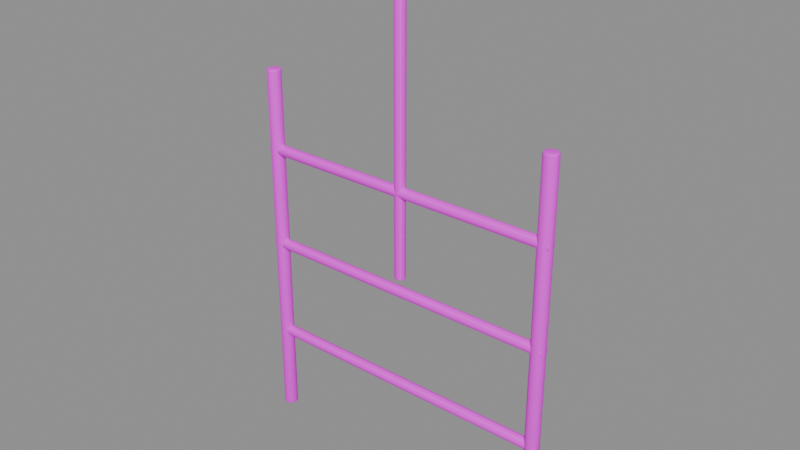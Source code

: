 # Source: trellis.blend  (saved by Blender 5.2.45; exported with 4.5.12 LTS)
import bpy
from mathutils import Matrix  # noqa: F401  (used for matrix-valued properties, if any)

bpy.ops.wm.read_factory_settings(use_empty=True)
scene = bpy.context.scene
scene.name = '细杆攀爬架'

# ---- collections
col_sea_scene_orf_trellis = bpy.data.collections.new('SEA-SCENE-ORF-TRELLIS'); scene.collection.children.link(col_sea_scene_orf_trellis)

# ---- images (referenced by path relative to the original .blend; pixels are not part of the script)
import os
ASSET_DIR = os.environ.get("B2B_ASSET_DIR", "")  # directory of the original .blend (textures are referenced by path, not embedded)
HERE = os.path.dirname(os.path.abspath(__file__))  # packed textures are extracted next to this script under _unpacked/

def load_image(name, relpath, width, height, colorspace="sRGB"):
    """Load a texture the original file referenced (path relative to the .blend, or extracted next to this script)."""
    p = next((c for c in (os.path.join(HERE, relpath), os.path.join(ASSET_DIR, relpath)) if relpath and os.path.exists(c)), "")
    if p:
        img = bpy.data.images.load(p, check_existing=True)
        img.name = name
    else:  # same state as the original file: an image datablock whose file is absent (Cycles renders it pink)
        img = bpy.data.images.new(name, width, height)
        img.source = "FILE"
        img.filepath = "//" + (relpath or name)
    img.colorspace_settings.name = colorspace
    return img
img_sea_cabin_timber_8x8_512_png = load_image('sea_cabin_timber_8x8_512.png', 'sea_cabin_timber_8x8_512.png', 1024, 1024, 'sRGB')

# ---- materials (node trees are filled in below, after node groups)
mat_sea_matte = bpy.data.materials.new('SEA_Matte')
mat_sea_matte.use_backface_culling_lightprobe_volume = False

# ---- material node trees
mat_sea_matte.use_nodes = True; mat_sea_matte.node_tree.nodes.clear()
_N = mat_sea_matte.node_tree.nodes; _L = mat_sea_matte.node_tree.links
n0 = _N.new('ShaderNodeOutputMaterial'); n0.name = '材质输出'; n0.location = (0, 0)
n1 = _N.new('ShaderNodeBsdfPrincipled'); n1.name = '原理化 BSDF'; n1.location = (0, 0)
n1.inputs[1].default_value = 0.02
n1.inputs[2].default_value = 0.72
n2 = _N.new('ShaderNodeUVMap'); n2.name = 'UV 贴图'; n2.location = (0, 0)
n2.uv_map = 'PaletteUV'
n3 = _N.new('ShaderNodeTexImage'); n3.name = '图像纹理'; n3.location = (0, 0)
n3.image = img_sea_cabin_timber_8x8_512_png
n3.interpolation = 'Closest'
_L.new(n2.outputs[0], n3.inputs[0])
_L.new(n3.outputs[0], n1.inputs[0])
_L.new(n1.outputs[0], n0.inputs[0])
n0.is_active_output = True

# ---- meshes
me_122 = bpy.data.meshes.new('柱体.122')
me_122.from_pydata([(0.0, 0.035, -0.925), (0.0, 0.035, 0.925), (0.0175, 0.03031, -0.925), (0.0175, 0.03031, 0.925), (0.03031, 0.0175, -0.925), (0.03031, 0.0175, 0.925), (0.035, 0.0, -0.925), (0.035, 0.0, 0.925), (0.03031, -0.0175, -0.925), (0.03031, -0.0175, 0.925), (0.0175, -0.03031, -0.925), (0.0175, -0.03031, 0.925), (0.0, -0.035, -0.925), (0.0, -0.035, 0.925), (-0.0175, -0.03031, -0.925), (-0.0175, -0.03031, 0.925), (-0.03031, -0.0175, -0.925), (-0.03031, -0.0175, 0.925), (-0.035, 0.0, -0.925), (-0.035, 0.0, 0.925), (-0.03031, 0.0175, -0.925), (-0.03031, 0.0175, 0.925), (-0.0175, 0.03031, -0.925), (-0.0175, 0.03031, 0.925)], [], [(0, 1, 3, 2), (2, 3, 5, 4), (4, 5, 7, 6), (6, 7, 9, 8), (8, 9, 11, 10), (10, 11, 13, 12), (12, 13, 15, 14), (14, 15, 17, 16), (16, 17, 19, 18), (18, 19, 21, 20), (3, 1, 23, 21, 19, 17, 15, 13, 11, 9, 7, 5), (20, 21, 23, 22), (22, 23, 1, 0), (0, 2, 4, 6, 8, 10, 12, 14, 16, 18, 20, 22)])
me_122.polygons.foreach_set('use_smooth', [True] * 14)
_uv = me_122.uv_layers.new(name='PaletteUV')
_uv.uv.foreach_set('vector', [0.16, 0.785, 0.215, 0.785, 0.215, 0.84, 0.16, 0.84, 0.16, 0.785, 0.215, 0.785, 0.215, 0.84, 0.16, 0.84, 0.16, 0.785, 0.215, 0.785, 0.215, 0.84, 0.16, 0.84, 0.16, 0.785, 0.215, 0.785, 0.215, 0.84, 0.16, 0.84, 0.16, 0.785, 0.215, 0.785, 0.215, 0.84, 0.16, 0.84, 0.16, 0.785, 0.215, 0.785, 0.215, 0.84, 0.16, 0.84, 0.16, 0.785, 0.215, 0.785, 0.215, 0.84, 0.16, 0.84, 0.16, 0.785, 0.215, 0.785, 0.215, 0.84, 0.16, 0.84, 0.16, 0.785, 0.215, 0.785, 0.215, 0.84, 0.16, 0.84, 0.16, 0.785, 0.215, 0.785, 0.215, 0.84, 0.16, 0.84, 0.16, 0.785, 0.215, 0.785, 0.215, 0.84, 0.16, 0.84, 0.16, 0.785, 0.215, 0.785, 0.215, 0.84, 0.16, 0.84, 0.16, 0.785, 0.215, 0.785, 0.215, 0.84, 0.16, 0.84, 0.16, 0.785, 0.215, 0.785, 0.215, 0.84, 0.16, 0.84, 0.16, 0.785, 0.215, 0.785, 0.215, 0.84, 0.16, 0.84, 0.16, 0.785, 0.215, 0.785, 0.215, 0.84, 0.16, 0.84, 0.16, 0.785, 0.215, 0.785, 0.215, 0.84, 0.16, 0.84, 0.16, 0.785, 0.215, 0.785, 0.215, 0.84, 0.16, 0.84])
me_122.materials.append(mat_sea_matte)
me_122.update()
me_123 = bpy.data.meshes.new('柱体.123')
me_123.from_pydata([(0.0, 0.035, -0.925), (0.0, 0.035, 0.925), (0.0175, 0.03031, -0.925), (0.0175, 0.03031, 0.925), (0.03031, 0.0175, -0.925), (0.03031, 0.0175, 0.925), (0.035, 0.0, -0.925), (0.035, 0.0, 0.925), (0.03031, -0.0175, -0.925), (0.03031, -0.0175, 0.925), (0.0175, -0.03031, -0.925), (0.0175, -0.03031, 0.925), (0.0, -0.035, -0.925), (0.0, -0.035, 0.925), (-0.0175, -0.03031, -0.925), (-0.0175, -0.03031, 0.925), (-0.03031, -0.0175, -0.925), (-0.03031, -0.0175, 0.925), (-0.035, 0.0, -0.925), (-0.035, 0.0, 0.925), (-0.03031, 0.0175, -0.925), (-0.03031, 0.0175, 0.925), (-0.0175, 0.03031, -0.925), (-0.0175, 0.03031, 0.925)], [], [(0, 1, 3, 2), (2, 3, 5, 4), (4, 5, 7, 6), (6, 7, 9, 8), (8, 9, 11, 10), (10, 11, 13, 12), (12, 13, 15, 14), (14, 15, 17, 16), (16, 17, 19, 18), (18, 19, 21, 20), (3, 1, 23, 21, 19, 17, 15, 13, 11, 9, 7, 5), (20, 21, 23, 22), (22, 23, 1, 0), (0, 2, 4, 6, 8, 10, 12, 14, 16, 18, 20, 22)])
me_123.polygons.foreach_set('use_smooth', [True] * 14)
_uv = me_123.uv_layers.new(name='PaletteUV')
_uv.uv.foreach_set('vector', [0.16, 0.785, 0.215, 0.785, 0.215, 0.84, 0.16, 0.84, 0.16, 0.785, 0.215, 0.785, 0.215, 0.84, 0.16, 0.84, 0.16, 0.785, 0.215, 0.785, 0.215, 0.84, 0.16, 0.84, 0.16, 0.785, 0.215, 0.785, 0.215, 0.84, 0.16, 0.84, 0.16, 0.785, 0.215, 0.785, 0.215, 0.84, 0.16, 0.84, 0.16, 0.785, 0.215, 0.785, 0.215, 0.84, 0.16, 0.84, 0.16, 0.785, 0.215, 0.785, 0.215, 0.84, 0.16, 0.84, 0.16, 0.785, 0.215, 0.785, 0.215, 0.84, 0.16, 0.84, 0.16, 0.785, 0.215, 0.785, 0.215, 0.84, 0.16, 0.84, 0.16, 0.785, 0.215, 0.785, 0.215, 0.84, 0.16, 0.84, 0.16, 0.785, 0.215, 0.785, 0.215, 0.84, 0.16, 0.84, 0.16, 0.785, 0.215, 0.785, 0.215, 0.84, 0.16, 0.84, 0.16, 0.785, 0.215, 0.785, 0.215, 0.84, 0.16, 0.84, 0.16, 0.785, 0.215, 0.785, 0.215, 0.84, 0.16, 0.84, 0.16, 0.785, 0.215, 0.785, 0.215, 0.84, 0.16, 0.84, 0.16, 0.785, 0.215, 0.785, 0.215, 0.84, 0.16, 0.84, 0.16, 0.785, 0.215, 0.785, 0.215, 0.84, 0.16, 0.84, 0.16, 0.785, 0.215, 0.785, 0.215, 0.84, 0.16, 0.84])
me_123.materials.append(mat_sea_matte)
me_123.update()
me_124 = bpy.data.meshes.new('柱体.124')
me_124.from_pydata([(0.0, 0.028, -0.78), (0.0, 0.028, 0.78), (0.014, 0.02425, -0.78), (0.014, 0.02425, 0.78), (0.02425, 0.014, -0.78), (0.02425, 0.014, 0.78), (0.028, 0.0, -0.78), (0.028, 0.0, 0.78), (0.02425, -0.014, -0.78), (0.02425, -0.014, 0.78), (0.014, -0.02425, -0.78), (0.014, -0.02425, 0.78), (0.0, -0.028, -0.78), (0.0, -0.028, 0.78), (-0.014, -0.02425, -0.78), (-0.014, -0.02425, 0.78), (-0.02425, -0.014, -0.78), (-0.02425, -0.014, 0.78), (-0.028, 0.0, -0.78), (-0.028, 0.0, 0.78), (-0.02425, 0.014, -0.78), (-0.02425, 0.014, 0.78), (-0.014, 0.02425, -0.78), (-0.014, 0.02425, 0.78)], [], [(0, 1, 3, 2), (2, 3, 5, 4), (4, 5, 7, 6), (6, 7, 9, 8), (8, 9, 11, 10), (10, 11, 13, 12), (12, 13, 15, 14), (14, 15, 17, 16), (16, 17, 19, 18), (18, 19, 21, 20), (3, 1, 23, 21, 19, 17, 15, 13, 11, 9, 7, 5), (20, 21, 23, 22), (22, 23, 1, 0), (0, 2, 4, 6, 8, 10, 12, 14, 16, 18, 20, 22)])
me_124.polygons.foreach_set('use_smooth', [True] * 14)
_uv = me_124.uv_layers.new(name='PaletteUV')
_uv.uv.foreach_set('vector', [0.41, 0.785, 0.465, 0.785, 0.465, 0.84, 0.41, 0.84, 0.41, 0.785, 0.465, 0.785, 0.465, 0.84, 0.41, 0.84, 0.41, 0.785, 0.465, 0.785, 0.465, 0.84, 0.41, 0.84, 0.41, 0.785, 0.465, 0.785, 0.465, 0.84, 0.41, 0.84, 0.41, 0.785, 0.465, 0.785, 0.465, 0.84, 0.41, 0.84, 0.41, 0.785, 0.465, 0.785, 0.465, 0.84, 0.41, 0.84, 0.41, 0.785, 0.465, 0.785, 0.465, 0.84, 0.41, 0.84, 0.41, 0.785, 0.465, 0.785, 0.465, 0.84, 0.41, 0.84, 0.41, 0.785, 0.465, 0.785, 0.465, 0.84, 0.41, 0.84, 0.41, 0.785, 0.465, 0.785, 0.465, 0.84, 0.41, 0.84, 0.41, 0.785, 0.465, 0.785, 0.465, 0.84, 0.41, 0.84, 0.41, 0.785, 0.465, 0.785, 0.465, 0.84, 0.41, 0.84, 0.41, 0.785, 0.465, 0.785, 0.465, 0.84, 0.41, 0.84, 0.41, 0.785, 0.465, 0.785, 0.465, 0.84, 0.41, 0.84, 0.41, 0.785, 0.465, 0.785, 0.465, 0.84, 0.41, 0.84, 0.41, 0.785, 0.465, 0.785, 0.465, 0.84, 0.41, 0.84, 0.41, 0.785, 0.465, 0.785, 0.465, 0.84, 0.41, 0.84, 0.41, 0.785, 0.465, 0.785, 0.465, 0.84, 0.41, 0.84])
me_124.materials.append(mat_sea_matte)
me_124.update()
me_125 = bpy.data.meshes.new('柱体.125')
me_125.from_pydata([(0.0, 0.028, -0.78), (0.0, 0.028, 0.78), (0.014, 0.02425, -0.78), (0.014, 0.02425, 0.78), (0.02425, 0.014, -0.78), (0.02425, 0.014, 0.78), (0.028, 0.0, -0.78), (0.028, 0.0, 0.78), (0.02425, -0.014, -0.78), (0.02425, -0.014, 0.78), (0.014, -0.02425, -0.78), (0.014, -0.02425, 0.78), (0.0, -0.028, -0.78), (0.0, -0.028, 0.78), (-0.014, -0.02425, -0.78), (-0.014, -0.02425, 0.78), (-0.02425, -0.014, -0.78), (-0.02425, -0.014, 0.78), (-0.028, 0.0, -0.78), (-0.028, 0.0, 0.78), (-0.02425, 0.014, -0.78), (-0.02425, 0.014, 0.78), (-0.014, 0.02425, -0.78), (-0.014, 0.02425, 0.78)], [], [(0, 1, 3, 2), (2, 3, 5, 4), (4, 5, 7, 6), (6, 7, 9, 8), (8, 9, 11, 10), (10, 11, 13, 12), (12, 13, 15, 14), (14, 15, 17, 16), (16, 17, 19, 18), (18, 19, 21, 20), (3, 1, 23, 21, 19, 17, 15, 13, 11, 9, 7, 5), (20, 21, 23, 22), (22, 23, 1, 0), (0, 2, 4, 6, 8, 10, 12, 14, 16, 18, 20, 22)])
me_125.polygons.foreach_set('use_smooth', [True] * 14)
_uv = me_125.uv_layers.new(name='PaletteUV')
_uv.uv.foreach_set('vector', [0.41, 0.785, 0.465, 0.785, 0.465, 0.84, 0.41, 0.84, 0.41, 0.785, 0.465, 0.785, 0.465, 0.84, 0.41, 0.84, 0.41, 0.785, 0.465, 0.785, 0.465, 0.84, 0.41, 0.84, 0.41, 0.785, 0.465, 0.785, 0.465, 0.84, 0.41, 0.84, 0.41, 0.785, 0.465, 0.785, 0.465, 0.84, 0.41, 0.84, 0.41, 0.785, 0.465, 0.785, 0.465, 0.84, 0.41, 0.84, 0.41, 0.785, 0.465, 0.785, 0.465, 0.84, 0.41, 0.84, 0.41, 0.785, 0.465, 0.785, 0.465, 0.84, 0.41, 0.84, 0.41, 0.785, 0.465, 0.785, 0.465, 0.84, 0.41, 0.84, 0.41, 0.785, 0.465, 0.785, 0.465, 0.84, 0.41, 0.84, 0.41, 0.785, 0.465, 0.785, 0.465, 0.84, 0.41, 0.84, 0.41, 0.785, 0.465, 0.785, 0.465, 0.84, 0.41, 0.84, 0.41, 0.785, 0.465, 0.785, 0.465, 0.84, 0.41, 0.84, 0.41, 0.785, 0.465, 0.785, 0.465, 0.84, 0.41, 0.84, 0.41, 0.785, 0.465, 0.785, 0.465, 0.84, 0.41, 0.84, 0.41, 0.785, 0.465, 0.785, 0.465, 0.84, 0.41, 0.84, 0.41, 0.785, 0.465, 0.785, 0.465, 0.84, 0.41, 0.84, 0.41, 0.785, 0.465, 0.785, 0.465, 0.84, 0.41, 0.84])
me_125.materials.append(mat_sea_matte)
me_125.update()
me_126 = bpy.data.meshes.new('柱体.126')
me_126.from_pydata([(0.0, 0.028, -0.78), (0.0, 0.028, 0.78), (0.014, 0.02425, -0.78), (0.014, 0.02425, 0.78), (0.02425, 0.014, -0.78), (0.02425, 0.014, 0.78), (0.028, 0.0, -0.78), (0.028, 0.0, 0.78), (0.02425, -0.014, -0.78), (0.02425, -0.014, 0.78), (0.014, -0.02425, -0.78), (0.014, -0.02425, 0.78), (0.0, -0.028, -0.78), (0.0, -0.028, 0.78), (-0.014, -0.02425, -0.78), (-0.014, -0.02425, 0.78), (-0.02425, -0.014, -0.78), (-0.02425, -0.014, 0.78), (-0.028, 0.0, -0.78), (-0.028, 0.0, 0.78), (-0.02425, 0.014, -0.78), (-0.02425, 0.014, 0.78), (-0.014, 0.02425, -0.78), (-0.014, 0.02425, 0.78)], [], [(0, 1, 3, 2), (2, 3, 5, 4), (4, 5, 7, 6), (6, 7, 9, 8), (8, 9, 11, 10), (10, 11, 13, 12), (12, 13, 15, 14), (14, 15, 17, 16), (16, 17, 19, 18), (18, 19, 21, 20), (3, 1, 23, 21, 19, 17, 15, 13, 11, 9, 7, 5), (20, 21, 23, 22), (22, 23, 1, 0), (0, 2, 4, 6, 8, 10, 12, 14, 16, 18, 20, 22)])
me_126.polygons.foreach_set('use_smooth', [True] * 14)
_uv = me_126.uv_layers.new(name='PaletteUV')
_uv.uv.foreach_set('vector', [0.41, 0.785, 0.465, 0.785, 0.465, 0.84, 0.41, 0.84, 0.41, 0.785, 0.465, 0.785, 0.465, 0.84, 0.41, 0.84, 0.41, 0.785, 0.465, 0.785, 0.465, 0.84, 0.41, 0.84, 0.41, 0.785, 0.465, 0.785, 0.465, 0.84, 0.41, 0.84, 0.41, 0.785, 0.465, 0.785, 0.465, 0.84, 0.41, 0.84, 0.41, 0.785, 0.465, 0.785, 0.465, 0.84, 0.41, 0.84, 0.41, 0.785, 0.465, 0.785, 0.465, 0.84, 0.41, 0.84, 0.41, 0.785, 0.465, 0.785, 0.465, 0.84, 0.41, 0.84, 0.41, 0.785, 0.465, 0.785, 0.465, 0.84, 0.41, 0.84, 0.41, 0.785, 0.465, 0.785, 0.465, 0.84, 0.41, 0.84, 0.41, 0.785, 0.465, 0.785, 0.465, 0.84, 0.41, 0.84, 0.41, 0.785, 0.465, 0.785, 0.465, 0.84, 0.41, 0.84, 0.41, 0.785, 0.465, 0.785, 0.465, 0.84, 0.41, 0.84, 0.41, 0.785, 0.465, 0.785, 0.465, 0.84, 0.41, 0.84, 0.41, 0.785, 0.465, 0.785, 0.465, 0.84, 0.41, 0.84, 0.41, 0.785, 0.465, 0.785, 0.465, 0.84, 0.41, 0.84, 0.41, 0.785, 0.465, 0.785, 0.465, 0.84, 0.41, 0.84, 0.41, 0.785, 0.465, 0.785, 0.465, 0.84, 0.41, 0.84])
me_126.materials.append(mat_sea_matte)
me_126.update()
me_127 = bpy.data.meshes.new('柱体.127')
me_127.from_pydata([(0.0, 0.028, -0.78), (0.0, 0.028, 0.78), (0.014, 0.02425, -0.78), (0.014, 0.02425, 0.78), (0.02425, 0.014, -0.78), (0.02425, 0.014, 0.78), (0.028, 0.0, -0.78), (0.028, 0.0, 0.78), (0.02425, -0.014, -0.78), (0.02425, -0.014, 0.78), (0.014, -0.02425, -0.78), (0.014, -0.02425, 0.78), (0.0, -0.028, -0.78), (0.0, -0.028, 0.78), (-0.014, -0.02425, -0.78), (-0.014, -0.02425, 0.78), (-0.02425, -0.014, -0.78), (-0.02425, -0.014, 0.78), (-0.028, 0.0, -0.78), (-0.028, 0.0, 0.78), (-0.02425, 0.014, -0.78), (-0.02425, 0.014, 0.78), (-0.014, 0.02425, -0.78), (-0.014, 0.02425, 0.78)], [], [(0, 1, 3, 2), (2, 3, 5, 4), (4, 5, 7, 6), (6, 7, 9, 8), (8, 9, 11, 10), (10, 11, 13, 12), (12, 13, 15, 14), (14, 15, 17, 16), (16, 17, 19, 18), (18, 19, 21, 20), (3, 1, 23, 21, 19, 17, 15, 13, 11, 9, 7, 5), (20, 21, 23, 22), (22, 23, 1, 0), (0, 2, 4, 6, 8, 10, 12, 14, 16, 18, 20, 22)])
me_127.polygons.foreach_set('use_smooth', [True] * 14)
_uv = me_127.uv_layers.new(name='PaletteUV')
_uv.uv.foreach_set('vector', [0.41, 0.785, 0.465, 0.785, 0.465, 0.84, 0.41, 0.84, 0.41, 0.785, 0.465, 0.785, 0.465, 0.84, 0.41, 0.84, 0.41, 0.785, 0.465, 0.785, 0.465, 0.84, 0.41, 0.84, 0.41, 0.785, 0.465, 0.785, 0.465, 0.84, 0.41, 0.84, 0.41, 0.785, 0.465, 0.785, 0.465, 0.84, 0.41, 0.84, 0.41, 0.785, 0.465, 0.785, 0.465, 0.84, 0.41, 0.84, 0.41, 0.785, 0.465, 0.785, 0.465, 0.84, 0.41, 0.84, 0.41, 0.785, 0.465, 0.785, 0.465, 0.84, 0.41, 0.84, 0.41, 0.785, 0.465, 0.785, 0.465, 0.84, 0.41, 0.84, 0.41, 0.785, 0.465, 0.785, 0.465, 0.84, 0.41, 0.84, 0.41, 0.785, 0.465, 0.785, 0.465, 0.84, 0.41, 0.84, 0.41, 0.785, 0.465, 0.785, 0.465, 0.84, 0.41, 0.84, 0.41, 0.785, 0.465, 0.785, 0.465, 0.84, 0.41, 0.84, 0.41, 0.785, 0.465, 0.785, 0.465, 0.84, 0.41, 0.84, 0.41, 0.785, 0.465, 0.785, 0.465, 0.84, 0.41, 0.84, 0.41, 0.785, 0.465, 0.785, 0.465, 0.84, 0.41, 0.84, 0.41, 0.785, 0.465, 0.785, 0.465, 0.84, 0.41, 0.84, 0.41, 0.785, 0.465, 0.785, 0.465, 0.84, 0.41, 0.84])
me_127.materials.append(mat_sea_matte)
me_127.update()

# ---- objects
ob_trellis = bpy.data.objects.new('trellis_组件根', None)
ob_x = bpy.data.objects.new('攀爬架立杆', me_122)
ob_001 = bpy.data.objects.new('攀爬架立杆.001', me_123)
ob_x_1 = bpy.data.objects.new('攀爬架横档', me_124)
ob_001_1 = bpy.data.objects.new('攀爬架横档.001', me_125)
ob_002 = bpy.data.objects.new('攀爬架横档.002', me_126)
ob_003 = bpy.data.objects.new('攀爬架横档.003', me_127)

# ---- transforms, parenting, visibility, modifiers, constraints
ob_trellis.location = (0.0, 0.0, 0.0)
ob_x.parent = ob_trellis
ob_x.location = (-0.75, 0.0, 0.925)
ob_x.rotation_euler = (0.0, 0.0, -3.142)
_m = ob_x.modifiers.new('实体柔边', 'BEVEL')
_m.width = 0.008
_m.width_pct = 0.008
_m.segments = 3
ob_001.parent = ob_trellis
ob_001.location = (0.75, 0.0, 0.925)
ob_001.rotation_euler = (0.0, 0.0, -3.142)
_m = ob_001.modifiers.new('实体柔边', 'BEVEL')
_m.width = 0.008
_m.width_pct = 0.008
_m.segments = 3
ob_x_1.parent = ob_trellis
ob_x_1.location = (0.0, 0.0, 0.45)
ob_x_1.rotation_euler = (1.571, -0.0, 1.571)
_m = ob_x_1.modifiers.new('实体柔边', 'BEVEL')
_m.width = 0.008
_m.width_pct = 0.008
_m.segments = 3
ob_001_1.parent = ob_trellis
ob_001_1.location = (0.0, 0.0, 0.95)
ob_001_1.rotation_euler = (1.571, -0.0, 1.571)
_m = ob_001_1.modifiers.new('实体柔边', 'BEVEL')
_m.width = 0.008
_m.width_pct = 0.008
_m.segments = 3
ob_002.parent = ob_trellis
ob_002.location = (0.0, 0.0, 1.45)
ob_002.rotation_euler = (1.571, -0.0, 1.571)
_m = ob_002.modifiers.new('实体柔边', 'BEVEL')
_m.width = 0.008
_m.width_pct = 0.008
_m.segments = 3
ob_003.parent = ob_trellis
ob_003.location = (0.0, 0.0, 1.8)
_m = ob_003.modifiers.new('实体柔边', 'BEVEL')
_m.width = 0.008
_m.width_pct = 0.008
_m.segments = 3

# ---- collection membership
col_sea_scene_orf_trellis.objects.link(ob_trellis)
col_sea_scene_orf_trellis.objects.link(ob_x)
col_sea_scene_orf_trellis.objects.link(ob_001)
col_sea_scene_orf_trellis.objects.link(ob_x_1)
col_sea_scene_orf_trellis.objects.link(ob_001_1)
col_sea_scene_orf_trellis.objects.link(ob_002)
col_sea_scene_orf_trellis.objects.link(ob_003)

# ---- scene / render settings (as saved in the file)
scene.frame_start = 1; scene.frame_end = 250; scene.frame_set(1)
scene.render.engine = 'BLENDER_EEVEE_NEXT'
scene.render.bake_bias = 0.0
scene.render.bake_samples = 0
scene.render.compositor_device = 'GPU'
scene.eevee.use_volume_custom_range = False
scene.eevee.fast_gi_thickness_near = 0.1
scene.eevee.fast_gi_thickness_far = 0.0
scene.eevee.ray_tracing_options.screen_trace_thickness = 0.1
bpy.context.view_layer.update()

# ---- added for rendering (the .blend has no active camera and no usable light): camera, sun + grey world if the file has none
cam_auto = bpy.data.cameras.new('AutoCamera')
cam_auto.lens = 50.0
cam_auto.sensor_width = 36.0
cam_auto.clip_end = 1000.0
ob_auto_camera = bpy.data.objects.new('AutoCamera', cam_auto)
scene.collection.objects.link(ob_auto_camera)
ob_auto_camera.location = (2.7937, -3.35244, 3.52496)
ob_auto_camera.rotation_euler = (1.09748, -7.21219e-08, 0.694738)
scene.camera = ob_auto_camera
light_auto_sun = bpy.data.lights.new('AutoSun', 'SUN')
light_auto_sun.energy = 3.0
light_auto_sun.angle = 0.0523599
ob_auto_sun = bpy.data.objects.new('AutoSun', light_auto_sun)
scene.collection.objects.link(ob_auto_sun)
ob_auto_sun.rotation_euler = (0.872665, 0.174533, 0.523599)
if scene.world is None:
    world_auto = bpy.data.worlds.new('AutoWorld')
    world_auto.color = (0.3, 0.3, 0.3)
    scene.world = world_auto
bpy.context.view_layer.update()
